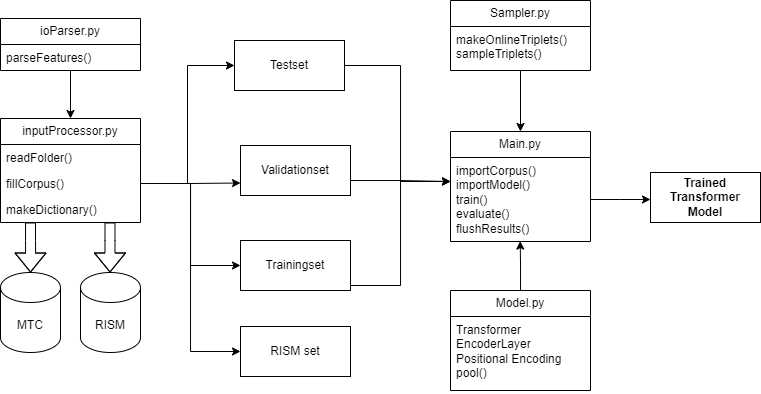

The diagram above was exported from draw.io. Its source (the exported page's mxGraphModel, read from the mxfile embedded in the PNG):
<mxGraphModel dx="1401" dy="1937" grid="1" gridSize="10" guides="1" tooltips="1" connect="1" arrows="1" fold="1" page="1" pageScale="1" pageWidth="827" pageHeight="1169" math="0" shadow="0">
  <root>
    <mxCell id="0" />
    <mxCell id="1" parent="0" />
    <mxCell id="nuMR-91lwX0XcOvtzSil-1" value="RISM" style="shape=cylinder3;whiteSpace=wrap;html=1;boundedLbl=1;backgroundOutline=1;size=15;" parent="1" vertex="1">
      <mxGeometry x="260" y="252" width="60" height="80" as="geometry" />
    </mxCell>
    <mxCell id="nuMR-91lwX0XcOvtzSil-2" value="MTC" style="shape=cylinder3;whiteSpace=wrap;html=1;boundedLbl=1;backgroundOutline=1;size=15;" parent="1" vertex="1">
      <mxGeometry x="180" y="252" width="60" height="80" as="geometry" />
    </mxCell>
    <mxCell id="B8oXzq-p9oWx8XfIsv15-7" style="edgeStyle=orthogonalEdgeStyle;rounded=0;orthogonalLoop=1;jettySize=auto;html=1;entryX=0;entryY=0.5;entryDx=0;entryDy=0;" parent="1" source="nuMR-91lwX0XcOvtzSil-7" edge="1">
      <mxGeometry relative="1" as="geometry">
        <Array as="points">
          <mxPoint x="580" y="265" />
          <mxPoint x="580" y="161" />
        </Array>
        <mxPoint x="630" y="161" as="targetPoint" />
      </mxGeometry>
    </mxCell>
    <mxCell id="nuMR-91lwX0XcOvtzSil-7" value="Trainingset" style="html=1;whiteSpace=wrap;" parent="1" vertex="1">
      <mxGeometry x="420" y="220" width="110" height="50" as="geometry" />
    </mxCell>
    <mxCell id="B8oXzq-p9oWx8XfIsv15-6" style="edgeStyle=orthogonalEdgeStyle;rounded=0;orthogonalLoop=1;jettySize=auto;html=1;entryX=0;entryY=0.5;entryDx=0;entryDy=0;" parent="1" source="nuMR-91lwX0XcOvtzSil-8" edge="1">
      <mxGeometry relative="1" as="geometry">
        <Array as="points">
          <mxPoint x="580" y="160" />
          <mxPoint x="580" y="161" />
        </Array>
        <mxPoint x="630" y="161" as="targetPoint" />
      </mxGeometry>
    </mxCell>
    <mxCell id="nuMR-91lwX0XcOvtzSil-8" value="Validationset" style="html=1;whiteSpace=wrap;" parent="1" vertex="1">
      <mxGeometry x="420" y="125" width="110" height="50" as="geometry" />
    </mxCell>
    <mxCell id="B8oXzq-p9oWx8XfIsv15-5" style="edgeStyle=orthogonalEdgeStyle;rounded=0;orthogonalLoop=1;jettySize=auto;html=1;entryX=0;entryY=0.5;entryDx=0;entryDy=0;" parent="1" source="nuMR-91lwX0XcOvtzSil-9" edge="1">
      <mxGeometry relative="1" as="geometry">
        <Array as="points">
          <mxPoint x="580" y="45" />
          <mxPoint x="580" y="161" />
        </Array>
        <mxPoint x="630" y="161" as="targetPoint" />
      </mxGeometry>
    </mxCell>
    <mxCell id="nuMR-91lwX0XcOvtzSil-9" value="Testset" style="html=1;whiteSpace=wrap;" parent="1" vertex="1">
      <mxGeometry x="414" y="20" width="110" height="50" as="geometry" />
    </mxCell>
    <mxCell id="B8oXzq-p9oWx8XfIsv15-11" style="edgeStyle=orthogonalEdgeStyle;rounded=0;orthogonalLoop=1;jettySize=auto;html=1;shape=flexArrow;" parent="1" source="nuMR-91lwX0XcOvtzSil-26" target="nuMR-91lwX0XcOvtzSil-2" edge="1">
      <mxGeometry relative="1" as="geometry">
        <Array as="points">
          <mxPoint x="210" y="220" />
          <mxPoint x="210" y="220" />
        </Array>
      </mxGeometry>
    </mxCell>
    <mxCell id="nuMR-91lwX0XcOvtzSil-26" value="inputProcessor.py" style="swimlane;fontStyle=0;childLayout=stackLayout;horizontal=1;startSize=26;fillColor=none;horizontalStack=0;resizeParent=1;resizeParentMax=0;resizeLast=0;collapsible=1;marginBottom=0;whiteSpace=wrap;html=1;" parent="1" vertex="1">
      <mxGeometry x="180" y="98" width="140" height="104" as="geometry" />
    </mxCell>
    <mxCell id="nuMR-91lwX0XcOvtzSil-27" value="readFolder()" style="text;strokeColor=none;fillColor=none;align=left;verticalAlign=top;spacingLeft=4;spacingRight=4;overflow=hidden;rotatable=0;points=[[0,0.5],[1,0.5]];portConstraint=eastwest;whiteSpace=wrap;html=1;" parent="nuMR-91lwX0XcOvtzSil-26" vertex="1">
      <mxGeometry y="26" width="140" height="26" as="geometry" />
    </mxCell>
    <mxCell id="nuMR-91lwX0XcOvtzSil-28" value="fillCorpus()" style="text;strokeColor=none;fillColor=none;align=left;verticalAlign=top;spacingLeft=4;spacingRight=4;overflow=hidden;rotatable=0;points=[[0,0.5],[1,0.5]];portConstraint=eastwest;whiteSpace=wrap;html=1;" parent="nuMR-91lwX0XcOvtzSil-26" vertex="1">
      <mxGeometry y="52" width="140" height="26" as="geometry" />
    </mxCell>
    <mxCell id="nuMR-91lwX0XcOvtzSil-29" value="makeDictionary()" style="text;strokeColor=none;fillColor=none;align=left;verticalAlign=top;spacingLeft=4;spacingRight=4;overflow=hidden;rotatable=0;points=[[0,0.5],[1,0.5]];portConstraint=eastwest;whiteSpace=wrap;html=1;" parent="nuMR-91lwX0XcOvtzSil-26" vertex="1">
      <mxGeometry y="78" width="140" height="26" as="geometry" />
    </mxCell>
    <mxCell id="nuMR-91lwX0XcOvtzSil-32" style="edgeStyle=orthogonalEdgeStyle;rounded=0;orthogonalLoop=1;jettySize=auto;html=1;entryX=0;entryY=0.5;entryDx=0;entryDy=0;" parent="1" source="nuMR-91lwX0XcOvtzSil-28" target="nuMR-91lwX0XcOvtzSil-9" edge="1">
      <mxGeometry relative="1" as="geometry" />
    </mxCell>
    <mxCell id="nuMR-91lwX0XcOvtzSil-33" style="edgeStyle=orthogonalEdgeStyle;rounded=0;orthogonalLoop=1;jettySize=auto;html=1;entryX=0;entryY=0.75;entryDx=0;entryDy=0;" parent="1" source="nuMR-91lwX0XcOvtzSil-28" target="nuMR-91lwX0XcOvtzSil-8" edge="1">
      <mxGeometry relative="1" as="geometry" />
    </mxCell>
    <mxCell id="nuMR-91lwX0XcOvtzSil-34" style="edgeStyle=orthogonalEdgeStyle;rounded=0;orthogonalLoop=1;jettySize=auto;html=1;entryX=0;entryY=0.5;entryDx=0;entryDy=0;" parent="1" source="nuMR-91lwX0XcOvtzSil-28" target="nuMR-91lwX0XcOvtzSil-7" edge="1">
      <mxGeometry relative="1" as="geometry" />
    </mxCell>
    <mxCell id="B8oXzq-p9oWx8XfIsv15-25" style="edgeStyle=orthogonalEdgeStyle;rounded=0;orthogonalLoop=1;jettySize=auto;html=1;shape=flexArrow;" parent="1" edge="1">
      <mxGeometry relative="1" as="geometry">
        <mxPoint x="289.5" y="202" as="sourcePoint" />
        <mxPoint x="289.5" y="252" as="targetPoint" />
        <Array as="points">
          <mxPoint x="289.5" y="220" />
          <mxPoint x="289.5" y="220" />
        </Array>
      </mxGeometry>
    </mxCell>
    <mxCell id="B8oXzq-p9oWx8XfIsv15-26" value="RISM set" style="html=1;whiteSpace=wrap;" parent="1" vertex="1">
      <mxGeometry x="420" y="306" width="110" height="50" as="geometry" />
    </mxCell>
    <mxCell id="B8oXzq-p9oWx8XfIsv15-34" style="edgeStyle=orthogonalEdgeStyle;rounded=0;orthogonalLoop=1;jettySize=auto;html=1;entryX=0;entryY=0.5;entryDx=0;entryDy=0;" parent="1" source="nuMR-91lwX0XcOvtzSil-28" target="B8oXzq-p9oWx8XfIsv15-26" edge="1">
      <mxGeometry relative="1" as="geometry">
        <Array as="points">
          <mxPoint x="370" y="163" />
          <mxPoint x="370" y="331" />
        </Array>
      </mxGeometry>
    </mxCell>
    <mxCell id="ok6vXj2PUxG8TY7BaPWv-1" value="Main.py" style="swimlane;fontStyle=0;childLayout=stackLayout;horizontal=1;startSize=26;fillColor=none;horizontalStack=0;resizeParent=1;resizeParentMax=0;resizeLast=0;collapsible=1;marginBottom=0;whiteSpace=wrap;html=1;" vertex="1" parent="1">
      <mxGeometry x="630" y="111" width="140" height="110" as="geometry" />
    </mxCell>
    <mxCell id="ok6vXj2PUxG8TY7BaPWv-32" style="edgeStyle=orthogonalEdgeStyle;rounded=0;orthogonalLoop=1;jettySize=auto;html=1;" edge="1" parent="ok6vXj2PUxG8TY7BaPWv-1" source="ok6vXj2PUxG8TY7BaPWv-7">
      <mxGeometry relative="1" as="geometry">
        <mxPoint x="200" y="68" as="targetPoint" />
      </mxGeometry>
    </mxCell>
    <mxCell id="ok6vXj2PUxG8TY7BaPWv-7" value="&lt;div&gt;importCorpus()&lt;/div&gt;&lt;div&gt;importModel()&lt;/div&gt;train()&lt;div&gt;evaluate()&lt;/div&gt;&lt;div&gt;flushResults()&lt;/div&gt;&lt;div&gt;&lt;br&gt;&lt;/div&gt;" style="text;strokeColor=none;fillColor=none;align=left;verticalAlign=top;spacingLeft=4;spacingRight=4;overflow=hidden;rotatable=0;points=[[0,0.5],[1,0.5]];portConstraint=eastwest;whiteSpace=wrap;html=1;" vertex="1" parent="ok6vXj2PUxG8TY7BaPWv-1">
      <mxGeometry y="26" width="140" height="84" as="geometry" />
    </mxCell>
    <mxCell id="ok6vXj2PUxG8TY7BaPWv-9" value="Model.py" style="swimlane;fontStyle=0;childLayout=stackLayout;horizontal=1;startSize=26;fillColor=none;horizontalStack=0;resizeParent=1;resizeParentMax=0;resizeLast=0;collapsible=1;marginBottom=0;whiteSpace=wrap;html=1;" vertex="1" parent="1">
      <mxGeometry x="630" y="270" width="140" height="100" as="geometry" />
    </mxCell>
    <mxCell id="ok6vXj2PUxG8TY7BaPWv-10" value="Transformer&lt;div&gt;EncoderLayer&lt;/div&gt;&lt;div&gt;Positional Encoding&lt;/div&gt;&lt;div&gt;pool()&lt;/div&gt;" style="text;strokeColor=none;fillColor=none;align=left;verticalAlign=top;spacingLeft=4;spacingRight=4;overflow=hidden;rotatable=0;points=[[0,0.5],[1,0.5]];portConstraint=eastwest;whiteSpace=wrap;html=1;" vertex="1" parent="ok6vXj2PUxG8TY7BaPWv-9">
      <mxGeometry y="26" width="140" height="74" as="geometry" />
    </mxCell>
    <mxCell id="ok6vXj2PUxG8TY7BaPWv-17" style="edgeStyle=orthogonalEdgeStyle;rounded=0;orthogonalLoop=1;jettySize=auto;html=1;entryX=0.498;entryY=0.995;entryDx=0;entryDy=0;entryPerimeter=0;" edge="1" parent="1" source="ok6vXj2PUxG8TY7BaPWv-9" target="ok6vXj2PUxG8TY7BaPWv-7">
      <mxGeometry relative="1" as="geometry" />
    </mxCell>
    <mxCell id="ok6vXj2PUxG8TY7BaPWv-20" style="edgeStyle=orthogonalEdgeStyle;rounded=0;orthogonalLoop=1;jettySize=auto;html=1;entryX=0.5;entryY=0;entryDx=0;entryDy=0;" edge="1" parent="1" source="ok6vXj2PUxG8TY7BaPWv-18" target="ok6vXj2PUxG8TY7BaPWv-1">
      <mxGeometry relative="1" as="geometry" />
    </mxCell>
    <mxCell id="ok6vXj2PUxG8TY7BaPWv-18" value="Sampler.py" style="swimlane;fontStyle=0;childLayout=stackLayout;horizontal=1;startSize=26;fillColor=none;horizontalStack=0;resizeParent=1;resizeParentMax=0;resizeLast=0;collapsible=1;marginBottom=0;whiteSpace=wrap;html=1;" vertex="1" parent="1">
      <mxGeometry x="630" y="-20" width="140" height="70" as="geometry" />
    </mxCell>
    <mxCell id="ok6vXj2PUxG8TY7BaPWv-19" value="&lt;div&gt;makeOnlineTriplets()&lt;/div&gt;&lt;div&gt;sampleTriplets()&lt;/div&gt;&lt;div&gt;&lt;br&gt;&lt;/div&gt;" style="text;strokeColor=none;fillColor=none;align=left;verticalAlign=top;spacingLeft=4;spacingRight=4;overflow=hidden;rotatable=0;points=[[0,0.5],[1,0.5]];portConstraint=eastwest;whiteSpace=wrap;html=1;" vertex="1" parent="ok6vXj2PUxG8TY7BaPWv-18">
      <mxGeometry y="26" width="140" height="44" as="geometry" />
    </mxCell>
    <mxCell id="ok6vXj2PUxG8TY7BaPWv-31" style="edgeStyle=orthogonalEdgeStyle;rounded=0;orthogonalLoop=1;jettySize=auto;html=1;entryX=0.5;entryY=0;entryDx=0;entryDy=0;" edge="1" parent="1" source="ok6vXj2PUxG8TY7BaPWv-27" target="nuMR-91lwX0XcOvtzSil-26">
      <mxGeometry relative="1" as="geometry" />
    </mxCell>
    <mxCell id="ok6vXj2PUxG8TY7BaPWv-27" value="ioParser.py" style="swimlane;fontStyle=0;childLayout=stackLayout;horizontal=1;startSize=26;fillColor=none;horizontalStack=0;resizeParent=1;resizeParentMax=0;resizeLast=0;collapsible=1;marginBottom=0;whiteSpace=wrap;html=1;" vertex="1" parent="1">
      <mxGeometry x="180" y="-2" width="140" height="52" as="geometry" />
    </mxCell>
    <mxCell id="ok6vXj2PUxG8TY7BaPWv-28" value="parseFeatures()" style="text;strokeColor=none;fillColor=none;align=left;verticalAlign=top;spacingLeft=4;spacingRight=4;overflow=hidden;rotatable=0;points=[[0,0.5],[1,0.5]];portConstraint=eastwest;whiteSpace=wrap;html=1;" vertex="1" parent="ok6vXj2PUxG8TY7BaPWv-27">
      <mxGeometry y="26" width="140" height="26" as="geometry" />
    </mxCell>
    <mxCell id="ok6vXj2PUxG8TY7BaPWv-33" value="&lt;b&gt;Trained Transformer Model&lt;/b&gt;" style="html=1;whiteSpace=wrap;" vertex="1" parent="1">
      <mxGeometry x="830" y="152" width="110" height="50" as="geometry" />
    </mxCell>
  </root>
</mxGraphModel>